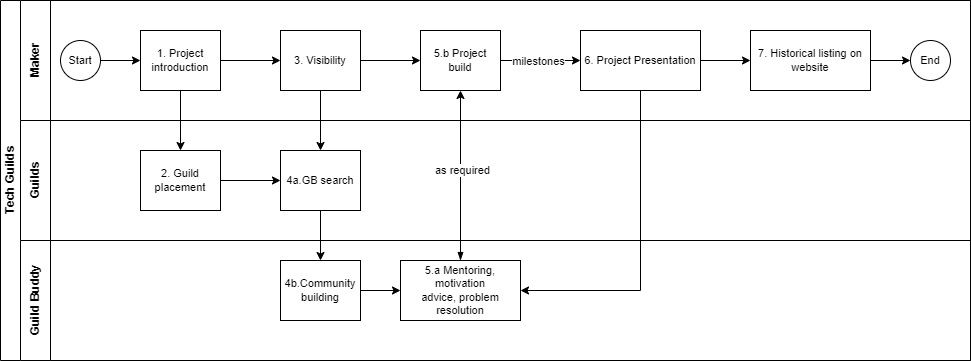

The diagram above was exported from draw.io. Its source (the exported page's mxGraphModel, read from the mxfile embedded in the PNG):
<mxGraphModel dx="2074" dy="1196" grid="1" gridSize="10" guides="1" tooltips="1" connect="1" arrows="1" fold="1" page="0" pageScale="1" pageWidth="827" pageHeight="1169" math="0" shadow="0">
  <root>
    <mxCell id="0" />
    <mxCell id="1" parent="0" />
    <mxCell id="dNxyNK7c78bLwvsdeMH5-19" value="Tech Guilds" style="swimlane;html=1;childLayout=stackLayout;resizeParent=1;resizeParentMax=0;horizontal=0;startSize=20;horizontalStack=0;fontFamily=Helvetica;" parent="1" vertex="1">
      <mxGeometry x="100" y="120" width="970" height="360" as="geometry" />
    </mxCell>
    <mxCell id="dNxyNK7c78bLwvsdeMH5-20" value="Maker" style="swimlane;html=1;startSize=30;horizontal=0;fontFamily=Helvetica;" parent="dNxyNK7c78bLwvsdeMH5-19" vertex="1">
      <mxGeometry x="20" width="950" height="120" as="geometry" />
    </mxCell>
    <mxCell id="dNxyNK7c78bLwvsdeMH5-25" value="" style="edgeStyle=orthogonalEdgeStyle;rounded=0;orthogonalLoop=1;jettySize=auto;html=1;fontFamily=Helvetica;fontSize=11;" parent="dNxyNK7c78bLwvsdeMH5-20" source="dNxyNK7c78bLwvsdeMH5-23" target="dNxyNK7c78bLwvsdeMH5-24" edge="1">
      <mxGeometry relative="1" as="geometry" />
    </mxCell>
    <mxCell id="dNxyNK7c78bLwvsdeMH5-23" value="Start" style="ellipse;whiteSpace=wrap;html=1;fontFamily=Helvetica;fontSize=11;" parent="dNxyNK7c78bLwvsdeMH5-20" vertex="1">
      <mxGeometry x="40" y="40" width="40" height="40" as="geometry" />
    </mxCell>
    <mxCell id="jhgkUV9bIrQpcfhJSjc1-1" value="" style="edgeStyle=orthogonalEdgeStyle;rounded=0;orthogonalLoop=1;jettySize=auto;html=1;fontFamily=Helvetica;fontSize=11;" parent="dNxyNK7c78bLwvsdeMH5-20" source="dNxyNK7c78bLwvsdeMH5-24" target="dNxyNK7c78bLwvsdeMH5-30" edge="1">
      <mxGeometry relative="1" as="geometry" />
    </mxCell>
    <mxCell id="dNxyNK7c78bLwvsdeMH5-24" value="&lt;span id=&quot;docs-internal-guid-16b8542f-7fff-ebfc-c3e3-c1d278fc6bea&quot;&gt;&lt;span style=&quot;background-color: transparent; font-variant-numeric: normal; font-variant-east-asian: normal; font-variant-alternates: normal; font-variant-position: normal; vertical-align: baseline; white-space-collapse: preserve;&quot;&gt;1. Project introduction&lt;/span&gt;&lt;/span&gt;" style="rounded=0;whiteSpace=wrap;html=1;fontFamily=Helvetica;fontSize=11;fontColor=#000000;align=center;" parent="dNxyNK7c78bLwvsdeMH5-20" vertex="1">
      <mxGeometry x="120" y="30" width="80" height="60" as="geometry" />
    </mxCell>
    <mxCell id="jhgkUV9bIrQpcfhJSjc1-3" value="" style="edgeStyle=orthogonalEdgeStyle;rounded=0;orthogonalLoop=1;jettySize=auto;html=1;fontFamily=Helvetica;fontSize=11;" parent="dNxyNK7c78bLwvsdeMH5-20" source="dNxyNK7c78bLwvsdeMH5-30" target="jhgkUV9bIrQpcfhJSjc1-2" edge="1">
      <mxGeometry relative="1" as="geometry" />
    </mxCell>
    <mxCell id="dNxyNK7c78bLwvsdeMH5-30" value="&lt;font&gt;&lt;br&gt;&lt;b style=&quot;font-weight: normal;&quot; id=&quot;docs-internal-guid-9cd40a93-7fff-b7c0-9e49-e6494698fa7e&quot;&gt;&lt;span style=&quot;color: rgb(0, 0, 0); background-color: transparent; font-weight: 400; font-style: normal; font-variant: normal; text-decoration: none; vertical-align: baseline; white-space: pre-wrap;&quot;&gt;3. Visibility&lt;/span&gt;&lt;/b&gt;&lt;/font&gt;&lt;div&gt;&lt;br&gt;&lt;/div&gt;" style="rounded=0;whiteSpace=wrap;html=1;fontFamily=Helvetica;fontSize=11;fontColor=#000000;align=center;" parent="dNxyNK7c78bLwvsdeMH5-20" vertex="1">
      <mxGeometry x="260" y="30" width="80" height="60" as="geometry" />
    </mxCell>
    <mxCell id="jhgkUV9bIrQpcfhJSjc1-18" value="" style="edgeStyle=orthogonalEdgeStyle;rounded=0;orthogonalLoop=1;jettySize=auto;html=1;fontFamily=Helvetica;fontSize=11;" parent="dNxyNK7c78bLwvsdeMH5-20" source="jhgkUV9bIrQpcfhJSjc1-2" target="jhgkUV9bIrQpcfhJSjc1-17" edge="1">
      <mxGeometry relative="1" as="geometry" />
    </mxCell>
    <mxCell id="2" value="milestones" style="edgeLabel;html=1;align=center;verticalAlign=middle;resizable=0;points=[];fontFamily=Helvetica;fontSize=11;" parent="jhgkUV9bIrQpcfhJSjc1-18" vertex="1" connectable="0">
      <mxGeometry x="-0.0851" relative="1" as="geometry">
        <mxPoint as="offset" />
      </mxGeometry>
    </mxCell>
    <mxCell id="jhgkUV9bIrQpcfhJSjc1-2" value="&lt;span id=&quot;docs-internal-guid-35a213a8-7fff-292f-c309-7ce973a49b61&quot;&gt;&lt;span style=&quot;background-color: transparent; font-variant-numeric: normal; font-variant-east-asian: normal; font-variant-alternates: normal; font-variant-position: normal; vertical-align: baseline; white-space-collapse: preserve;&quot;&gt;&lt;font&gt;5.b Project build&lt;/font&gt;&lt;/span&gt;&lt;/span&gt;" style="rounded=0;whiteSpace=wrap;html=1;fontFamily=Helvetica;fontSize=11;fontColor=#000000;align=center;" parent="dNxyNK7c78bLwvsdeMH5-20" vertex="1">
      <mxGeometry x="400" y="30" width="80" height="60" as="geometry" />
    </mxCell>
    <mxCell id="jhgkUV9bIrQpcfhJSjc1-4" value="&lt;span id=&quot;docs-internal-guid-035948b7-7fff-3d23-4754-f67ed1025607&quot;&gt;&lt;span style=&quot;background-color: transparent; font-variant-numeric: normal; font-variant-east-asian: normal; font-variant-alternates: normal; font-variant-position: normal; vertical-align: baseline; white-space-collapse: preserve;&quot;&gt;&lt;font&gt;7. Historical listing on website&lt;/font&gt;&lt;/span&gt;&lt;/span&gt;" style="rounded=0;whiteSpace=wrap;html=1;fontColor=#000000;fontFamily=Helvetica;fontSize=11;" parent="dNxyNK7c78bLwvsdeMH5-20" vertex="1">
      <mxGeometry x="730" y="30" width="120" height="60" as="geometry" />
    </mxCell>
    <mxCell id="jhgkUV9bIrQpcfhJSjc1-20" value="" style="edgeStyle=orthogonalEdgeStyle;rounded=0;orthogonalLoop=1;jettySize=auto;html=1;fontFamily=Helvetica;fontSize=11;" parent="dNxyNK7c78bLwvsdeMH5-20" source="jhgkUV9bIrQpcfhJSjc1-17" target="jhgkUV9bIrQpcfhJSjc1-4" edge="1">
      <mxGeometry relative="1" as="geometry" />
    </mxCell>
    <mxCell id="jhgkUV9bIrQpcfhJSjc1-17" value="6. Project Presentation" style="whiteSpace=wrap;html=1;fontColor=#000000;rounded=0;fontFamily=Helvetica;fontSize=11;" parent="dNxyNK7c78bLwvsdeMH5-20" vertex="1">
      <mxGeometry x="560" y="30" width="120" height="60" as="geometry" />
    </mxCell>
    <mxCell id="jhgkUV9bIrQpcfhJSjc1-21" value="End" style="ellipse;whiteSpace=wrap;html=1;fontColor=#000000;rounded=0;fontFamily=Helvetica;fontSize=11;" parent="dNxyNK7c78bLwvsdeMH5-20" vertex="1">
      <mxGeometry x="890" y="40" width="40" height="40" as="geometry" />
    </mxCell>
    <mxCell id="jhgkUV9bIrQpcfhJSjc1-22" value="" style="edgeStyle=orthogonalEdgeStyle;rounded=0;orthogonalLoop=1;jettySize=auto;html=1;fontFamily=Helvetica;fontSize=11;" parent="dNxyNK7c78bLwvsdeMH5-20" source="jhgkUV9bIrQpcfhJSjc1-4" target="jhgkUV9bIrQpcfhJSjc1-21" edge="1">
      <mxGeometry relative="1" as="geometry" />
    </mxCell>
    <mxCell id="dNxyNK7c78bLwvsdeMH5-21" value="Guilds" style="swimlane;html=1;startSize=30;horizontal=0;fontFamily=Helvetica;" parent="dNxyNK7c78bLwvsdeMH5-19" vertex="1">
      <mxGeometry x="20" y="120" width="950" height="120" as="geometry" />
    </mxCell>
    <mxCell id="jhgkUV9bIrQpcfhJSjc1-9" value="" style="edgeStyle=orthogonalEdgeStyle;rounded=0;orthogonalLoop=1;jettySize=auto;html=1;fontFamily=Helvetica;fontSize=11;" parent="dNxyNK7c78bLwvsdeMH5-21" source="dNxyNK7c78bLwvsdeMH5-26" target="jhgkUV9bIrQpcfhJSjc1-8" edge="1">
      <mxGeometry relative="1" as="geometry" />
    </mxCell>
    <mxCell id="dNxyNK7c78bLwvsdeMH5-26" value="&lt;span id=&quot;docs-internal-guid-3a85994f-7fff-e263-a66d-2a5dbfce0957&quot;&gt;&lt;span style=&quot;background-color: transparent; font-variant-numeric: normal; font-variant-east-asian: normal; font-variant-alternates: normal; font-variant-position: normal; vertical-align: baseline; white-space-collapse: preserve;&quot;&gt;2. Guild placement&lt;/span&gt;&lt;/span&gt;" style="rounded=0;whiteSpace=wrap;html=1;fontFamily=Helvetica;fontSize=11;fontColor=#000000;align=center;" parent="dNxyNK7c78bLwvsdeMH5-21" vertex="1">
      <mxGeometry x="120" y="30" width="80" height="60" as="geometry" />
    </mxCell>
    <mxCell id="jhgkUV9bIrQpcfhJSjc1-8" value="4a.GB search" style="rounded=0;whiteSpace=wrap;html=1;fontColor=#000000;fontFamily=Helvetica;fontSize=11;" parent="dNxyNK7c78bLwvsdeMH5-21" vertex="1">
      <mxGeometry x="260" y="30" width="80" height="60" as="geometry" />
    </mxCell>
    <mxCell id="dNxyNK7c78bLwvsdeMH5-22" value="Guild Buddy" style="swimlane;html=1;startSize=30;horizontal=0;fontFamily=Helvetica;" parent="dNxyNK7c78bLwvsdeMH5-19" vertex="1">
      <mxGeometry x="20" y="240" width="950" height="120" as="geometry" />
    </mxCell>
    <mxCell id="jhgkUV9bIrQpcfhJSjc1-13" value="" style="edgeStyle=orthogonalEdgeStyle;rounded=0;orthogonalLoop=1;jettySize=auto;html=1;fontFamily=Helvetica;fontSize=11;" parent="dNxyNK7c78bLwvsdeMH5-22" source="dNxyNK7c78bLwvsdeMH5-34" target="jhgkUV9bIrQpcfhJSjc1-12" edge="1">
      <mxGeometry relative="1" as="geometry" />
    </mxCell>
    <mxCell id="dNxyNK7c78bLwvsdeMH5-34" value="&lt;span id=&quot;docs-internal-guid-6dcce90a-7fff-6cd8-1af6-a232565c3594&quot;&gt;&lt;span style=&quot;background-color: transparent; font-variant-numeric: normal; font-variant-east-asian: normal; font-variant-alternates: normal; font-variant-position: normal; vertical-align: baseline; white-space-collapse: preserve;&quot;&gt;&lt;font&gt;4b.Community building&lt;/font&gt;&lt;/span&gt;&lt;/span&gt;" style="rounded=0;whiteSpace=wrap;html=1;fontFamily=Helvetica;fontSize=11;fontColor=#000000;align=center;" parent="dNxyNK7c78bLwvsdeMH5-22" vertex="1">
      <mxGeometry x="260" y="20" width="80" height="60" as="geometry" />
    </mxCell>
    <mxCell id="jhgkUV9bIrQpcfhJSjc1-12" value="5.a Mentoring, motivation&lt;div&gt;advice, problem resolution&lt;/div&gt;" style="rounded=0;whiteSpace=wrap;html=1;fontColor=#000000;fontFamily=Helvetica;fontSize=11;" parent="dNxyNK7c78bLwvsdeMH5-22" vertex="1">
      <mxGeometry x="380" y="20" width="120" height="60" as="geometry" />
    </mxCell>
    <mxCell id="jhgkUV9bIrQpcfhJSjc1-7" value="" style="edgeStyle=orthogonalEdgeStyle;rounded=0;orthogonalLoop=1;jettySize=auto;html=1;fontFamily=Helvetica;fontSize=11;" parent="dNxyNK7c78bLwvsdeMH5-19" source="dNxyNK7c78bLwvsdeMH5-24" target="dNxyNK7c78bLwvsdeMH5-26" edge="1">
      <mxGeometry relative="1" as="geometry" />
    </mxCell>
    <mxCell id="jhgkUV9bIrQpcfhJSjc1-10" value="" style="edgeStyle=orthogonalEdgeStyle;rounded=0;orthogonalLoop=1;jettySize=auto;html=1;fontFamily=Helvetica;fontSize=11;" parent="dNxyNK7c78bLwvsdeMH5-19" source="jhgkUV9bIrQpcfhJSjc1-8" target="dNxyNK7c78bLwvsdeMH5-34" edge="1">
      <mxGeometry relative="1" as="geometry" />
    </mxCell>
    <mxCell id="jhgkUV9bIrQpcfhJSjc1-11" value="" style="edgeStyle=orthogonalEdgeStyle;rounded=0;orthogonalLoop=1;jettySize=auto;html=1;fontFamily=Helvetica;fontSize=11;" parent="dNxyNK7c78bLwvsdeMH5-19" source="dNxyNK7c78bLwvsdeMH5-30" target="jhgkUV9bIrQpcfhJSjc1-8" edge="1">
      <mxGeometry relative="1" as="geometry" />
    </mxCell>
    <mxCell id="jhgkUV9bIrQpcfhJSjc1-16" style="edgeStyle=orthogonalEdgeStyle;rounded=0;orthogonalLoop=1;jettySize=auto;html=1;exitX=0.5;exitY=0;exitDx=0;exitDy=0;entryX=0.5;entryY=1;entryDx=0;entryDy=0;startArrow=blockThin;startFill=1;fontFamily=Helvetica;fontSize=11;" parent="dNxyNK7c78bLwvsdeMH5-19" source="jhgkUV9bIrQpcfhJSjc1-12" target="jhgkUV9bIrQpcfhJSjc1-2" edge="1">
      <mxGeometry relative="1" as="geometry" />
    </mxCell>
    <mxCell id="jhgkUV9bIrQpcfhJSjc1-19" value="as required" style="edgeLabel;html=1;align=center;verticalAlign=middle;resizable=0;points=[];fontFamily=Helvetica;fontSize=11;" parent="jhgkUV9bIrQpcfhJSjc1-16" vertex="1" connectable="0">
      <mxGeometry x="0.0706" y="-1" relative="1" as="geometry">
        <mxPoint as="offset" />
      </mxGeometry>
    </mxCell>
    <mxCell id="jhgkUV9bIrQpcfhJSjc1-23" style="edgeStyle=orthogonalEdgeStyle;rounded=0;orthogonalLoop=1;jettySize=auto;html=1;exitX=0.5;exitY=1;exitDx=0;exitDy=0;entryX=1;entryY=0.5;entryDx=0;entryDy=0;fontFamily=Helvetica;fontSize=11;" parent="dNxyNK7c78bLwvsdeMH5-19" source="jhgkUV9bIrQpcfhJSjc1-17" target="jhgkUV9bIrQpcfhJSjc1-12" edge="1">
      <mxGeometry relative="1" as="geometry" />
    </mxCell>
  </root>
</mxGraphModel>